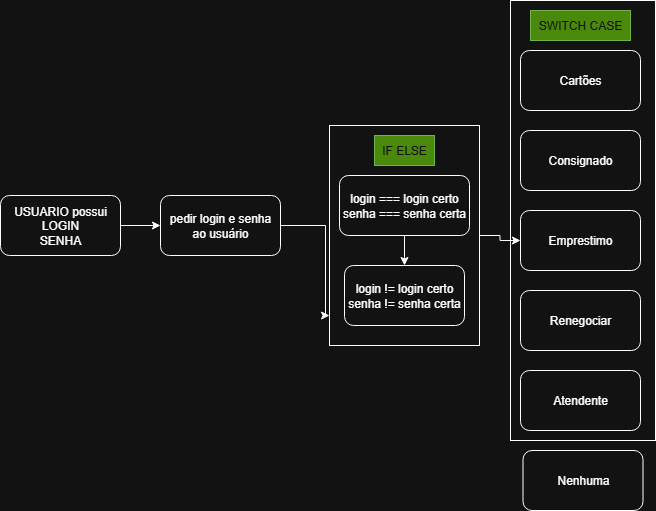

The diagram above was exported from draw.io. Its source (the exported page's mxGraphModel, read from the mxfile embedded in the PNG):
<mxGraphModel dx="1426" dy="905" grid="1" gridSize="10" guides="1" tooltips="1" connect="1" arrows="1" fold="1" page="1" pageScale="1" pageWidth="827" pageHeight="1169" math="0" shadow="0">
  <root>
    <mxCell id="0" />
    <mxCell id="1" parent="0" />
    <mxCell id="QvsjhfGX6_zjtjhJLSLc-22" value="" style="rounded=0;whiteSpace=wrap;html=1;fillColor=none;" vertex="1" parent="1">
      <mxGeometry x="520" y="10" width="145" height="440" as="geometry" />
    </mxCell>
    <mxCell id="QvsjhfGX6_zjtjhJLSLc-11" value="" style="edgeStyle=orthogonalEdgeStyle;rounded=0;orthogonalLoop=1;jettySize=auto;html=1;" edge="1" parent="1" source="QvsjhfGX6_zjtjhJLSLc-2" target="QvsjhfGX6_zjtjhJLSLc-10">
      <mxGeometry relative="1" as="geometry" />
    </mxCell>
    <mxCell id="QvsjhfGX6_zjtjhJLSLc-2" value="USUARIO possui&lt;div&gt;LOGIN&lt;/div&gt;&lt;div&gt;SENHA&lt;/div&gt;" style="rounded=1;whiteSpace=wrap;html=1;" vertex="1" parent="1">
      <mxGeometry x="10" y="205" width="120" height="60" as="geometry" />
    </mxCell>
    <mxCell id="QvsjhfGX6_zjtjhJLSLc-6" value="" style="edgeStyle=orthogonalEdgeStyle;rounded=0;orthogonalLoop=1;jettySize=auto;html=1;" edge="1" parent="1" source="QvsjhfGX6_zjtjhJLSLc-3" target="QvsjhfGX6_zjtjhJLSLc-5">
      <mxGeometry relative="1" as="geometry" />
    </mxCell>
    <mxCell id="QvsjhfGX6_zjtjhJLSLc-3" value="login === login certo&lt;div&gt;senha === senha certa&lt;/div&gt;" style="whiteSpace=wrap;html=1;rounded=1;" vertex="1" parent="1">
      <mxGeometry x="349" y="185" width="130" height="60" as="geometry" />
    </mxCell>
    <mxCell id="QvsjhfGX6_zjtjhJLSLc-5" value="login != login certo&lt;div&gt;senha != senha certa&lt;/div&gt;" style="whiteSpace=wrap;html=1;rounded=1;" vertex="1" parent="1">
      <mxGeometry x="354" y="275" width="120" height="60" as="geometry" />
    </mxCell>
    <mxCell id="QvsjhfGX6_zjtjhJLSLc-23" value="" style="edgeStyle=orthogonalEdgeStyle;rounded=0;orthogonalLoop=1;jettySize=auto;html=1;" edge="1" parent="1" source="QvsjhfGX6_zjtjhJLSLc-8" target="QvsjhfGX6_zjtjhJLSLc-19">
      <mxGeometry relative="1" as="geometry" />
    </mxCell>
    <mxCell id="QvsjhfGX6_zjtjhJLSLc-8" value="" style="rounded=0;whiteSpace=wrap;html=1;fillColor=none;" vertex="1" parent="1">
      <mxGeometry x="339" y="135" width="150" height="220" as="geometry" />
    </mxCell>
    <mxCell id="QvsjhfGX6_zjtjhJLSLc-9" value="IF ELSE" style="text;html=1;align=center;verticalAlign=middle;whiteSpace=wrap;rounded=0;fillColor=#60a917;fontColor=#ffffff;strokeColor=#2D7600;" vertex="1" parent="1">
      <mxGeometry x="384" y="145" width="60" height="30" as="geometry" />
    </mxCell>
    <mxCell id="QvsjhfGX6_zjtjhJLSLc-13" value="" style="edgeStyle=orthogonalEdgeStyle;rounded=0;orthogonalLoop=1;jettySize=auto;html=1;" edge="1" parent="1" source="QvsjhfGX6_zjtjhJLSLc-10" target="QvsjhfGX6_zjtjhJLSLc-8">
      <mxGeometry relative="1" as="geometry">
        <Array as="points">
          <mxPoint x="335" y="235" />
          <mxPoint x="335" y="325" />
        </Array>
      </mxGeometry>
    </mxCell>
    <mxCell id="QvsjhfGX6_zjtjhJLSLc-10" value="pedir login e senha ao usuário" style="rounded=1;whiteSpace=wrap;html=1;" vertex="1" parent="1">
      <mxGeometry x="170" y="205" width="120" height="60" as="geometry" />
    </mxCell>
    <mxCell id="QvsjhfGX6_zjtjhJLSLc-16" value="Cartões" style="rounded=1;whiteSpace=wrap;html=1;" vertex="1" parent="1">
      <mxGeometry x="530" y="60" width="120" height="60" as="geometry" />
    </mxCell>
    <mxCell id="QvsjhfGX6_zjtjhJLSLc-17" value="Consignado" style="rounded=1;whiteSpace=wrap;html=1;" vertex="1" parent="1">
      <mxGeometry x="530" y="140" width="120" height="60" as="geometry" />
    </mxCell>
    <mxCell id="QvsjhfGX6_zjtjhJLSLc-18" value="Renegociar" style="rounded=1;whiteSpace=wrap;html=1;" vertex="1" parent="1">
      <mxGeometry x="530" y="300" width="120" height="60" as="geometry" />
    </mxCell>
    <mxCell id="QvsjhfGX6_zjtjhJLSLc-19" value="Emprestimo" style="rounded=1;whiteSpace=wrap;html=1;" vertex="1" parent="1">
      <mxGeometry x="530" y="220" width="120" height="60" as="geometry" />
    </mxCell>
    <mxCell id="QvsjhfGX6_zjtjhJLSLc-20" value="Atendente" style="rounded=1;whiteSpace=wrap;html=1;" vertex="1" parent="1">
      <mxGeometry x="530" y="380" width="120" height="60" as="geometry" />
    </mxCell>
    <mxCell id="QvsjhfGX6_zjtjhJLSLc-21" value="SWITCH CASE" style="text;html=1;align=center;verticalAlign=middle;whiteSpace=wrap;rounded=0;fillColor=#60a917;fontColor=#ffffff;strokeColor=#2D7600;" vertex="1" parent="1">
      <mxGeometry x="540" y="20" width="100" height="30" as="geometry" />
    </mxCell>
    <mxCell id="QvsjhfGX6_zjtjhJLSLc-24" value="Nenhuma" style="rounded=1;whiteSpace=wrap;html=1;" vertex="1" parent="1">
      <mxGeometry x="532.5" y="460" width="120" height="60" as="geometry" />
    </mxCell>
  </root>
</mxGraphModel>